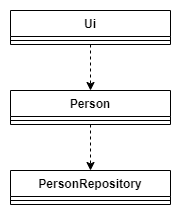

The diagram above was exported from draw.io. Its source (the exported page's mxGraphModel, read from the mxfile embedded in the PNG):
<mxGraphModel dx="1102" dy="875" grid="1" gridSize="10" guides="1" tooltips="1" connect="1" arrows="1" fold="1" page="1" pageScale="1" pageWidth="850" pageHeight="1100" math="0" shadow="0">
  <root>
    <mxCell id="0" />
    <mxCell id="1" parent="0" />
    <mxCell id="feTQgtfPzMzPHv3FuGD6-12" style="edgeStyle=orthogonalEdgeStyle;rounded=0;orthogonalLoop=1;jettySize=auto;html=1;entryX=0.5;entryY=0;entryDx=0;entryDy=0;dashed=1;" edge="1" parent="1" source="feTQgtfPzMzPHv3FuGD6-1" target="feTQgtfPzMzPHv3FuGD6-9">
      <mxGeometry relative="1" as="geometry" />
    </mxCell>
    <mxCell id="feTQgtfPzMzPHv3FuGD6-1" value="Person" style="swimlane;fontStyle=1;align=center;verticalAlign=top;childLayout=stackLayout;horizontal=1;startSize=26;horizontalStack=0;resizeParent=1;resizeParentMax=0;resizeLast=0;collapsible=1;marginBottom=0;" vertex="1" parent="1">
      <mxGeometry x="265" y="280" width="160" height="34" as="geometry" />
    </mxCell>
    <mxCell id="feTQgtfPzMzPHv3FuGD6-3" value="" style="line;strokeWidth=1;fillColor=none;align=left;verticalAlign=middle;spacingTop=-1;spacingLeft=3;spacingRight=3;rotatable=0;labelPosition=right;points=[];portConstraint=eastwest;" vertex="1" parent="feTQgtfPzMzPHv3FuGD6-1">
      <mxGeometry y="26" width="160" height="8" as="geometry" />
    </mxCell>
    <mxCell id="feTQgtfPzMzPHv3FuGD6-11" style="edgeStyle=orthogonalEdgeStyle;rounded=0;orthogonalLoop=1;jettySize=auto;html=1;entryX=0.5;entryY=0;entryDx=0;entryDy=0;dashed=1;" edge="1" parent="1" source="feTQgtfPzMzPHv3FuGD6-5" target="feTQgtfPzMzPHv3FuGD6-1">
      <mxGeometry relative="1" as="geometry" />
    </mxCell>
    <mxCell id="feTQgtfPzMzPHv3FuGD6-5" value="Ui" style="swimlane;fontStyle=1;align=center;verticalAlign=top;childLayout=stackLayout;horizontal=1;startSize=26;horizontalStack=0;resizeParent=1;resizeParentMax=0;resizeLast=0;collapsible=1;marginBottom=0;" vertex="1" parent="1">
      <mxGeometry x="265" y="200" width="160" height="34" as="geometry" />
    </mxCell>
    <mxCell id="feTQgtfPzMzPHv3FuGD6-7" value="" style="line;strokeWidth=1;fillColor=none;align=left;verticalAlign=middle;spacingTop=-1;spacingLeft=3;spacingRight=3;rotatable=0;labelPosition=right;points=[];portConstraint=eastwest;" vertex="1" parent="feTQgtfPzMzPHv3FuGD6-5">
      <mxGeometry y="26" width="160" height="8" as="geometry" />
    </mxCell>
    <mxCell id="feTQgtfPzMzPHv3FuGD6-9" value="PersonRepository" style="swimlane;fontStyle=1;align=center;verticalAlign=top;childLayout=stackLayout;horizontal=1;startSize=26;horizontalStack=0;resizeParent=1;resizeParentMax=0;resizeLast=0;collapsible=1;marginBottom=0;" vertex="1" parent="1">
      <mxGeometry x="265" y="360" width="160" height="34" as="geometry" />
    </mxCell>
    <mxCell id="feTQgtfPzMzPHv3FuGD6-10" value="" style="line;strokeWidth=1;fillColor=none;align=left;verticalAlign=middle;spacingTop=-1;spacingLeft=3;spacingRight=3;rotatable=0;labelPosition=right;points=[];portConstraint=eastwest;" vertex="1" parent="feTQgtfPzMzPHv3FuGD6-9">
      <mxGeometry y="26" width="160" height="8" as="geometry" />
    </mxCell>
  </root>
</mxGraphModel>